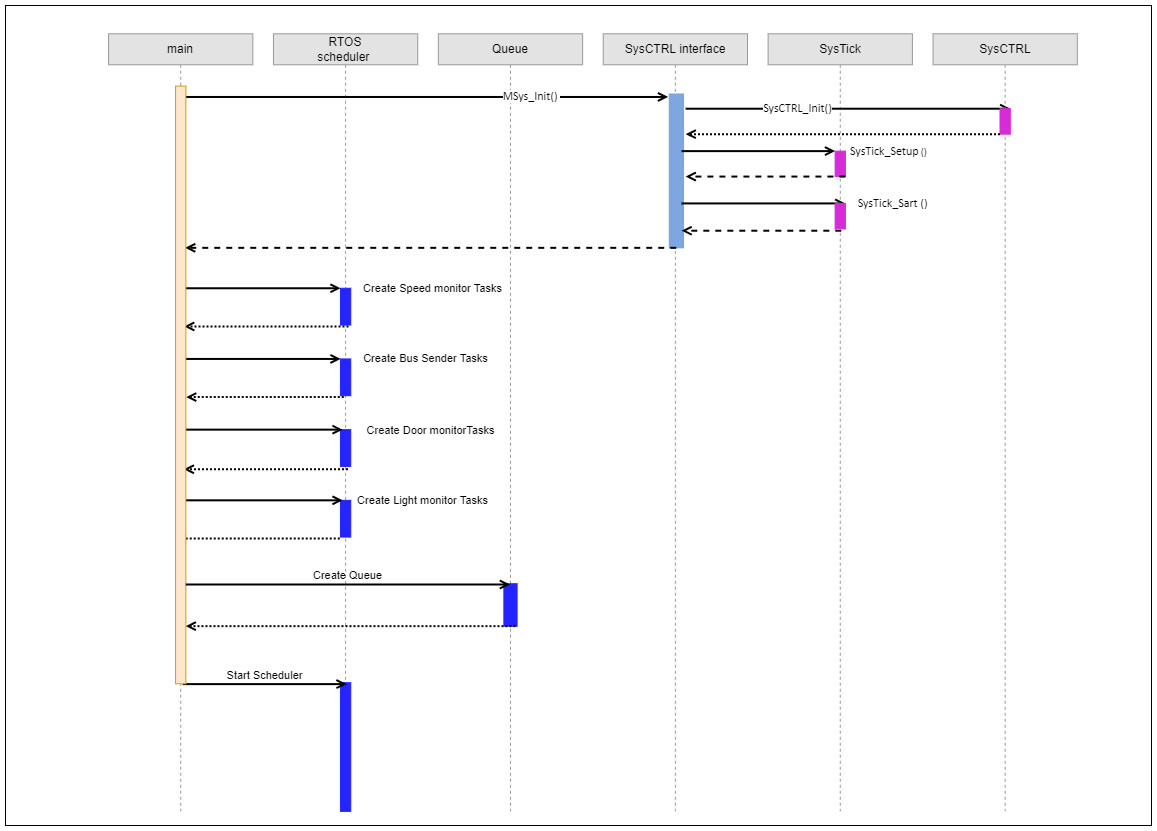

The diagram above was exported from draw.io. Its source (the exported page's mxGraphModel, read from the mxfile embedded in the PNG):
<mxGraphModel dx="1964" dy="505" grid="1" gridSize="10" guides="1" tooltips="1" connect="1" arrows="1" fold="1" page="1" pageScale="1" pageWidth="1169" pageHeight="827" math="0" shadow="0">
  <root>
    <mxCell id="d8Mch1gYrQH53yuaXvF3-0" />
    <mxCell id="d8Mch1gYrQH53yuaXvF3-1" parent="d8Mch1gYrQH53yuaXvF3-0" />
    <mxCell id="d8Mch1gYrQH53yuaXvF3-2" value="" style="rounded=0;whiteSpace=wrap;html=1;container=1;collapsible=0;recursiveResize=1;fixedWidth=0;resizeWidth=0;resizeHeight=0;" parent="d8Mch1gYrQH53yuaXvF3-1" vertex="1">
      <mxGeometry x="-1156" y="9" width="1146" height="820" as="geometry" />
    </mxCell>
    <mxCell id="d8Mch1gYrQH53yuaXvF3-13" value="RTOS&lt;br&gt;scheduler&amp;nbsp;" style="shape=umlLifeline;perimeter=lifelinePerimeter;whiteSpace=wrap;html=1;container=1;collapsible=0;recursiveResize=0;outlineConnect=0;size=31;fillColor=#E3E3E3;strokeColor=#999999;" parent="d8Mch1gYrQH53yuaXvF3-2" vertex="1">
      <mxGeometry x="267.9496402877698" y="28.27586206896552" width="144.28057553956836" height="777.5862068965517" as="geometry" />
    </mxCell>
    <mxCell id="d8Mch1gYrQH53yuaXvF3-14" value="" style="html=1;points=[];perimeter=orthogonalPerimeter;fillColor=strokeColor;strokeColor=#2424FF;" parent="d8Mch1gYrQH53yuaXvF3-13" vertex="1">
      <mxGeometry x="66.98741007194245" y="395.8620689655174" width="10.305755395683454" height="36.758620689655174" as="geometry" />
    </mxCell>
    <mxCell id="pOMOnY9SrtHlW9k4Gpyg-8" value="" style="html=1;points=[];perimeter=orthogonalPerimeter;fillColor=strokeColor;strokeColor=#2424FF;" parent="d8Mch1gYrQH53yuaXvF3-13" vertex="1">
      <mxGeometry x="66.98741007194245" y="254.4827586206897" width="10.305755395683454" height="36.758620689655174" as="geometry" />
    </mxCell>
    <mxCell id="pOMOnY9SrtHlW9k4Gpyg-17" value="" style="html=1;points=[];perimeter=orthogonalPerimeter;fillColor=strokeColor;strokeColor=#2424FF;" parent="d8Mch1gYrQH53yuaXvF3-13" vertex="1">
      <mxGeometry x="66.98741007194245" y="325.1724137931035" width="10.305755395683454" height="36.758620689655174" as="geometry" />
    </mxCell>
    <mxCell id="pOMOnY9SrtHlW9k4Gpyg-22" value="" style="html=1;points=[];perimeter=orthogonalPerimeter;fillColor=strokeColor;strokeColor=#2424FF;" parent="d8Mch1gYrQH53yuaXvF3-13" vertex="1">
      <mxGeometry x="66.98741007194245" y="466.5517241379311" width="10.305755395683454" height="36.758620689655174" as="geometry" />
    </mxCell>
    <mxCell id="d8Mch1gYrQH53yuaXvF3-15" value="" style="html=1;points=[];perimeter=orthogonalPerimeter;fillColor=strokeColor;strokeColor=#2424FF;" parent="d8Mch1gYrQH53yuaXvF3-13" vertex="1">
      <mxGeometry x="66.98741007194245" y="648.9310344827587" width="10.305755395683454" height="128.6551724137931" as="geometry" />
    </mxCell>
    <mxCell id="d8Mch1gYrQH53yuaXvF3-29" value="Queue" style="shape=umlLifeline;perimeter=lifelinePerimeter;whiteSpace=wrap;html=1;container=1;collapsible=0;recursiveResize=0;outlineConnect=0;size=31;fillColor=#E3E3E3;strokeColor=#999999;" parent="d8Mch1gYrQH53yuaXvF3-2" vertex="1">
      <mxGeometry x="432.8417266187051" y="28.27586206896552" width="144.28057553956836" height="777.5862068965517" as="geometry" />
    </mxCell>
    <mxCell id="d8Mch1gYrQH53yuaXvF3-30" value="" style="html=1;points=[];perimeter=orthogonalPerimeter;fillColor=strokeColor;strokeWidth=4;strokeColor=#2424FF;" parent="d8Mch1gYrQH53yuaXvF3-29" vertex="1">
      <mxGeometry x="66.98741007194245" y="551.3793103448277" width="10.305755395683454" height="39.58620689655173" as="geometry" />
    </mxCell>
    <mxCell id="d8Mch1gYrQH53yuaXvF3-119" value="SysCTRL interface" style="shape=umlLifeline;perimeter=lifelinePerimeter;whiteSpace=wrap;html=1;container=1;collapsible=0;recursiveResize=0;outlineConnect=0;size=31;fillColor=#E3E3E3;strokeColor=#999999;" parent="d8Mch1gYrQH53yuaXvF3-2" vertex="1">
      <mxGeometry x="597.7338129496403" y="28.27586206896552" width="144.28057553956836" height="777.5862068965517" as="geometry" />
    </mxCell>
    <mxCell id="d8Mch1gYrQH53yuaXvF3-120" value="" style="html=1;points=[];perimeter=orthogonalPerimeter;fillColor=strokeColor;strokeWidth=5;strokeColor=#7EA6E0;" parent="d8Mch1gYrQH53yuaXvF3-119" vertex="1">
      <mxGeometry x="68.0179856115108" y="62.20689655172416" width="10.305755395683454" height="149.86206896551727" as="geometry" />
    </mxCell>
    <mxCell id="pOMOnY9SrtHlW9k4Gpyg-0" value="" style="html=1;verticalAlign=bottom;labelBackgroundColor=none;endArrow=open;endFill=0;rounded=0;strokeWidth=2;" parent="d8Mch1gYrQH53yuaXvF3-119" target="d8Mch1gYrQH53yuaXvF3-146" edge="1">
      <mxGeometry width="160" relative="1" as="geometry">
        <mxPoint x="78.32374100719424" y="117.34482758620692" as="sourcePoint" />
        <mxPoint x="138.2661870503597" y="117.72413793103448" as="targetPoint" />
      </mxGeometry>
    </mxCell>
    <mxCell id="pOMOnY9SrtHlW9k4Gpyg-1" value="&lt;span style=&quot;font-size: 12px; font-family: Calibri, sans-serif;&quot;&gt;SysTick_Setup&lt;/span&gt;&lt;font style=&quot;font-family: Calibri, sans-serif;&quot; size=&quot;1&quot;&gt;&amp;nbsp;()&amp;nbsp;&lt;/font&gt;" style="edgeLabel;html=1;align=center;verticalAlign=middle;resizable=0;points=[];" parent="pOMOnY9SrtHlW9k4Gpyg-0" connectable="0" vertex="1">
      <mxGeometry x="-0.0021" y="-2" relative="1" as="geometry">
        <mxPoint x="130" y="-2" as="offset" />
      </mxGeometry>
    </mxCell>
    <mxCell id="pOMOnY9SrtHlW9k4Gpyg-3" value="" style="html=1;verticalAlign=bottom;labelBackgroundColor=none;endArrow=open;endFill=0;rounded=0;strokeWidth=2;" parent="d8Mch1gYrQH53yuaXvF3-119" edge="1">
      <mxGeometry width="160" relative="1" as="geometry">
        <mxPoint x="78.32374100719424" y="169.65517241379314" as="sourcePoint" />
        <mxPoint x="242.18525179856115" y="169.65517241379314" as="targetPoint" />
      </mxGeometry>
    </mxCell>
    <mxCell id="pOMOnY9SrtHlW9k4Gpyg-4" value="&lt;font style=&quot;font-family: Calibri, sans-serif;&quot; size=&quot;1&quot;&gt;&amp;nbsp;&lt;/font&gt;&lt;span style=&quot;font-size: 12px; font-family: Calibri, sans-serif; line-height: 12.84px;&quot;&gt;SysTick_Sart ()&lt;/span&gt;" style="edgeLabel;html=1;align=center;verticalAlign=middle;resizable=0;points=[];" parent="pOMOnY9SrtHlW9k4Gpyg-3" connectable="0" vertex="1">
      <mxGeometry x="-0.5556" y="-3" relative="1" as="geometry">
        <mxPoint x="173" y="-3" as="offset" />
      </mxGeometry>
    </mxCell>
    <mxCell id="pOMOnY9SrtHlW9k4Gpyg-6" value="" style="html=1;verticalAlign=bottom;labelBackgroundColor=none;endArrow=open;endFill=0;dashed=1;rounded=0;strokeWidth=2;" parent="d8Mch1gYrQH53yuaXvF3-119" edge="1">
      <mxGeometry width="160" relative="1" as="geometry">
        <mxPoint x="238.0629496402878" y="196.9310344827587" as="sourcePoint" />
        <mxPoint x="78.32374100719424" y="196.9310344827587" as="targetPoint" />
      </mxGeometry>
    </mxCell>
    <mxCell id="pOMOnY9SrtHlW9k4Gpyg-7" value="" style="html=1;verticalAlign=bottom;labelBackgroundColor=none;endArrow=open;endFill=0;dashed=1;rounded=0;strokeWidth=2;" parent="d8Mch1gYrQH53yuaXvF3-119" edge="1">
      <mxGeometry width="160" relative="1" as="geometry">
        <mxPoint x="73.0179856115108" y="214.06896551724142" as="sourcePoint" />
        <mxPoint x="-418.08860280196905" y="214.06896551724145" as="targetPoint" />
      </mxGeometry>
    </mxCell>
    <mxCell id="d8Mch1gYrQH53yuaXvF3-145" value="SysTick" style="shape=umlLifeline;perimeter=lifelinePerimeter;whiteSpace=wrap;html=1;container=1;collapsible=0;recursiveResize=0;outlineConnect=0;size=31;fillColor=#E3E3E3;strokeColor=#999999;" parent="d8Mch1gYrQH53yuaXvF3-2" vertex="1">
      <mxGeometry x="762.6258992805756" y="28.27586206896552" width="144.28057553956836" height="777.5862068965517" as="geometry" />
    </mxCell>
    <mxCell id="d8Mch1gYrQH53yuaXvF3-146" value="" style="html=1;points=[];perimeter=orthogonalPerimeter;fillColor=strokeColor;strokeColor=#D62BD6;" parent="d8Mch1gYrQH53yuaXvF3-145" vertex="1">
      <mxGeometry x="66.98741007194245" y="117.34482758620692" width="10.305755395683454" height="25.44827586206897" as="geometry" />
    </mxCell>
    <mxCell id="d8Mch1gYrQH53yuaXvF3-121" value="" style="html=1;verticalAlign=bottom;labelBackgroundColor=none;endArrow=open;endFill=0;rounded=0;strokeWidth=2;" parent="d8Mch1gYrQH53yuaXvF3-145" edge="1">
      <mxGeometry width="160" relative="1" as="geometry">
        <mxPoint x="-82.44604316546763" y="74.93103448275863" as="sourcePoint" />
        <mxPoint x="242.18525179856115" y="74.93103448275863" as="targetPoint" />
      </mxGeometry>
    </mxCell>
    <mxCell id="d8Mch1gYrQH53yuaXvF3-122" value="&lt;span style=&quot;line-height: 107%; font-family: Calibri, sans-serif;&quot;&gt;SysCTRL_Init()&lt;/span&gt;" style="edgeLabel;html=1;align=center;verticalAlign=middle;resizable=0;points=[];fontSize=12;" parent="d8Mch1gYrQH53yuaXvF3-121" vertex="1" connectable="0">
      <mxGeometry x="-0.5652" relative="1" as="geometry">
        <mxPoint x="40" y="-1" as="offset" />
      </mxGeometry>
    </mxCell>
    <mxCell id="pOMOnY9SrtHlW9k4Gpyg-2" value="" style="html=1;verticalAlign=bottom;labelBackgroundColor=none;endArrow=open;endFill=0;dashed=1;rounded=0;strokeWidth=2;" parent="d8Mch1gYrQH53yuaXvF3-145" edge="1">
      <mxGeometry width="160" relative="1" as="geometry">
        <mxPoint x="77.29316546762591" y="142.7931034482759" as="sourcePoint" />
        <mxPoint x="-82.44604316546763" y="142.7931034482759" as="targetPoint" />
      </mxGeometry>
    </mxCell>
    <mxCell id="pOMOnY9SrtHlW9k4Gpyg-5" value="" style="html=1;points=[];perimeter=orthogonalPerimeter;fillColor=strokeColor;strokeColor=#D62BD6;" parent="d8Mch1gYrQH53yuaXvF3-145" vertex="1">
      <mxGeometry x="66.98741007194245" y="169.65517241379314" width="10.305755395683454" height="25.44827586206897" as="geometry" />
    </mxCell>
    <mxCell id="d8Mch1gYrQH53yuaXvF3-147" value="SysCTRL" style="shape=umlLifeline;perimeter=lifelinePerimeter;whiteSpace=wrap;html=1;container=1;collapsible=0;recursiveResize=0;outlineConnect=0;size=31;fillColor=#E3E3E3;strokeColor=#999999;" parent="d8Mch1gYrQH53yuaXvF3-2" vertex="1">
      <mxGeometry x="927.5179856115109" y="28.27586206896552" width="144.28057553956836" height="777.5862068965517" as="geometry" />
    </mxCell>
    <mxCell id="d8Mch1gYrQH53yuaXvF3-148" value="" style="html=1;points=[];perimeter=orthogonalPerimeter;fillColor=strokeColor;strokeColor=#D62BD6;" parent="d8Mch1gYrQH53yuaXvF3-147" vertex="1">
      <mxGeometry x="66.98741007194245" y="74.93103448275863" width="10.305755395683454" height="25.44827586206897" as="geometry" />
    </mxCell>
    <mxCell id="d8Mch1gYrQH53yuaXvF3-151" value="" style="html=1;verticalAlign=bottom;labelBackgroundColor=none;endArrow=open;endFill=0;rounded=0;exitX=-0.447;exitY=0.952;exitDx=0;exitDy=0;exitPerimeter=0;dashed=1;dashPattern=1 1;strokeWidth=2;" parent="d8Mch1gYrQH53yuaXvF3-147" edge="1">
      <mxGeometry width="160" relative="1" as="geometry">
        <mxPoint x="66.99771582733788" y="100.37365517241378" as="sourcePoint" />
        <mxPoint x="-247.3381294964029" y="100.3793103448276" as="targetPoint" />
      </mxGeometry>
    </mxCell>
    <mxCell id="d8Mch1gYrQH53yuaXvF3-149" value="" style="html=1;verticalAlign=bottom;labelBackgroundColor=none;endArrow=open;endFill=0;rounded=0;strokeWidth=2;" parent="d8Mch1gYrQH53yuaXvF3-2" edge="1">
      <mxGeometry width="160" relative="1" as="geometry">
        <mxPoint x="180.35071942446046" y="91.4724137931032" as="sourcePoint" />
        <mxPoint x="662.6600719424462" y="91.4724137931032" as="targetPoint" />
      </mxGeometry>
    </mxCell>
    <mxCell id="d8Mch1gYrQH53yuaXvF3-150" value="&lt;span style=&quot;font-size: 12px; line-height: 107%; font-family: Calibri, sans-serif;&quot;&gt;MSys_Init()&amp;nbsp;&lt;/span&gt;" style="edgeLabel;html=1;align=center;verticalAlign=middle;resizable=0;points=[];" parent="d8Mch1gYrQH53yuaXvF3-149" vertex="1" connectable="0">
      <mxGeometry x="0.8929" relative="1" as="geometry">
        <mxPoint x="-111" y="-1" as="offset" />
      </mxGeometry>
    </mxCell>
    <mxCell id="d8Mch1gYrQH53yuaXvF3-8" value="main" style="shape=umlLifeline;perimeter=lifelinePerimeter;whiteSpace=wrap;html=1;container=1;collapsible=0;recursiveResize=0;outlineConnect=0;size=31;fillColor=#E3E3E3;strokeColor=#999999;" parent="d8Mch1gYrQH53yuaXvF3-2" vertex="1">
      <mxGeometry x="103.05755395683454" y="28.27586206896552" width="144.28057553956836" height="777.5862068965517" as="geometry" />
    </mxCell>
    <mxCell id="pOMOnY9SrtHlW9k4Gpyg-9" value="" style="html=1;verticalAlign=bottom;labelBackgroundColor=none;endArrow=open;endFill=0;rounded=0;strokeWidth=2;exitX=1.186;exitY=0.444;exitDx=0;exitDy=0;exitPerimeter=0;" parent="d8Mch1gYrQH53yuaXvF3-8" edge="1">
      <mxGeometry width="160" relative="1" as="geometry">
        <mxPoint x="75.23201438848922" y="254.48275862068954" as="sourcePoint" />
        <mxPoint x="232.0237769784174" y="254.48275862068954" as="targetPoint" />
      </mxGeometry>
    </mxCell>
    <mxCell id="pOMOnY9SrtHlW9k4Gpyg-10" value="Create Speed monitor Tasks" style="edgeLabel;html=1;align=center;verticalAlign=middle;resizable=0;points=[];" parent="pOMOnY9SrtHlW9k4Gpyg-9" connectable="0" vertex="1">
      <mxGeometry x="-0.4741" y="6" relative="1" as="geometry">
        <mxPoint x="207" y="6" as="offset" />
      </mxGeometry>
    </mxCell>
    <mxCell id="d8Mch1gYrQH53yuaXvF3-157" value="" style="html=1;verticalAlign=bottom;labelBackgroundColor=none;endArrow=open;endFill=0;rounded=0;strokeWidth=2;dashed=1;dashPattern=1 1;" parent="d8Mch1gYrQH53yuaXvF3-8" edge="1">
      <mxGeometry width="160" relative="1" as="geometry">
        <mxPoint x="240.00179856115108" y="292.65517241379314" as="sourcePoint" />
        <mxPoint x="75.58765619083681" y="292.65517241379297" as="targetPoint" />
        <Array as="points">
          <mxPoint x="182.6811870503597" y="292.65517241379314" />
        </Array>
      </mxGeometry>
    </mxCell>
    <mxCell id="d8Mch1gYrQH53yuaXvF3-155" value="" style="html=1;verticalAlign=bottom;labelBackgroundColor=none;endArrow=open;endFill=0;rounded=0;strokeWidth=2;exitX=1.186;exitY=0.444;exitDx=0;exitDy=0;exitPerimeter=0;" parent="d8Mch1gYrQH53yuaXvF3-8" edge="1">
      <mxGeometry width="160" relative="1" as="geometry">
        <mxPoint x="75.23201438848933" y="325.1724137931033" as="sourcePoint" />
        <mxPoint x="232.02377697841726" y="325.1724137931033" as="targetPoint" />
      </mxGeometry>
    </mxCell>
    <mxCell id="d8Mch1gYrQH53yuaXvF3-156" value="Create Bus Sender Tasks" style="edgeLabel;html=1;align=center;verticalAlign=middle;resizable=0;points=[];" parent="d8Mch1gYrQH53yuaXvF3-155" vertex="1" connectable="0">
      <mxGeometry x="-0.4741" y="6" relative="1" as="geometry">
        <mxPoint x="200" y="5" as="offset" />
      </mxGeometry>
    </mxCell>
    <mxCell id="pOMOnY9SrtHlW9k4Gpyg-15" value="" style="html=1;verticalAlign=bottom;labelBackgroundColor=none;endArrow=open;endFill=0;rounded=0;strokeWidth=2;dashed=1;dashPattern=1 1;" parent="d8Mch1gYrQH53yuaXvF3-8" edge="1">
      <mxGeometry width="160" relative="1" as="geometry">
        <mxPoint x="235.17938848920878" y="363.344827586207" as="sourcePoint" />
        <mxPoint x="77.58765619083681" y="363.34482758620703" as="targetPoint" />
        <Array as="points">
          <mxPoint x="184.68118705035982" y="363.344827586207" />
        </Array>
      </mxGeometry>
    </mxCell>
    <mxCell id="pOMOnY9SrtHlW9k4Gpyg-16" value="" style="html=1;verticalAlign=bottom;labelBackgroundColor=none;endArrow=open;endFill=0;rounded=0;strokeWidth=2;dashed=1;dashPattern=1 1;" parent="d8Mch1gYrQH53yuaXvF3-8" edge="1">
      <mxGeometry width="160" relative="1" as="geometry">
        <mxPoint x="239.48514388489224" y="435.44827586206907" as="sourcePoint" />
        <mxPoint x="75.23272513024042" y="435.44827586206907" as="targetPoint" />
        <Array as="points">
          <mxPoint x="188.9869424460433" y="435.44827586206907" />
        </Array>
      </mxGeometry>
    </mxCell>
    <mxCell id="pOMOnY9SrtHlW9k4Gpyg-26" value="" style="html=1;verticalAlign=bottom;labelBackgroundColor=none;endArrow=open;endFill=0;rounded=0;strokeWidth=2;exitX=1.186;exitY=0.444;exitDx=0;exitDy=0;exitPerimeter=0;" parent="d8Mch1gYrQH53yuaXvF3-8" edge="1">
      <mxGeometry width="160" relative="1" as="geometry">
        <mxPoint x="77.29316546762591" y="395.8620689655172" as="sourcePoint" />
        <mxPoint x="234.08492805755432" y="395.8620689655172" as="targetPoint" />
      </mxGeometry>
    </mxCell>
    <mxCell id="pOMOnY9SrtHlW9k4Gpyg-27" value="Create Door monitorTasks" style="edgeLabel;html=1;align=center;verticalAlign=middle;resizable=0;points=[];" parent="pOMOnY9SrtHlW9k4Gpyg-26" connectable="0" vertex="1">
      <mxGeometry x="-0.4741" y="6" relative="1" as="geometry">
        <mxPoint x="203" y="6" as="offset" />
      </mxGeometry>
    </mxCell>
    <mxCell id="pOMOnY9SrtHlW9k4Gpyg-28" value="" style="html=1;verticalAlign=bottom;labelBackgroundColor=none;endArrow=open;endFill=0;rounded=0;strokeWidth=2;exitX=1.186;exitY=0.444;exitDx=0;exitDy=0;exitPerimeter=0;" parent="d8Mch1gYrQH53yuaXvF3-8" edge="1">
      <mxGeometry width="160" relative="1" as="geometry">
        <mxPoint x="77.29316546762591" y="466.55172413793093" as="sourcePoint" />
        <mxPoint x="234.08492805755432" y="466.55172413793093" as="targetPoint" />
      </mxGeometry>
    </mxCell>
    <mxCell id="pOMOnY9SrtHlW9k4Gpyg-29" value="Create Light monitor Tasks" style="edgeLabel;html=1;align=center;verticalAlign=middle;resizable=0;points=[];" parent="pOMOnY9SrtHlW9k4Gpyg-28" connectable="0" vertex="1">
      <mxGeometry x="-0.4741" y="6" relative="1" as="geometry">
        <mxPoint x="195" y="6" as="offset" />
      </mxGeometry>
    </mxCell>
    <mxCell id="pOMOnY9SrtHlW9k4Gpyg-25" value="" style="html=1;verticalAlign=bottom;labelBackgroundColor=none;endArrow=open;endFill=0;rounded=0;strokeWidth=2;dashed=1;dashPattern=1 1;" parent="d8Mch1gYrQH53yuaXvF3-8" edge="1">
      <mxGeometry width="160" relative="1" as="geometry">
        <mxPoint x="231.24053956834547" y="504.72413793103453" as="sourcePoint" />
        <mxPoint x="66.98812081369367" y="504.72413793103453" as="targetPoint" />
        <Array as="points">
          <mxPoint x="180.74233812949652" y="504.72413793103453" />
        </Array>
      </mxGeometry>
    </mxCell>
    <mxCell id="d8Mch1gYrQH53yuaXvF3-158" value="" style="html=1;verticalAlign=bottom;labelBackgroundColor=none;endArrow=open;endFill=0;rounded=0;strokeWidth=2;dashed=1;dashPattern=1 1;" parent="d8Mch1gYrQH53yuaXvF3-8" edge="1">
      <mxGeometry width="160" relative="1" as="geometry">
        <mxPoint x="406.9244604316547" y="592.3793103448277" as="sourcePoint" />
        <mxPoint x="77.14028776978418" y="592.3793103448277" as="targetPoint" />
      </mxGeometry>
    </mxCell>
    <mxCell id="d8Mch1gYrQH53yuaXvF3-11" value="Start Scheduler" style="html=1;verticalAlign=bottom;labelBackgroundColor=none;endArrow=open;endFill=0;rounded=0;strokeWidth=2;" parent="d8Mch1gYrQH53yuaXvF3-8" edge="1">
      <mxGeometry width="160" relative="1" as="geometry">
        <mxPoint x="74.20143884892087" y="650.344827586207" as="sourcePoint" />
        <mxPoint x="238.0629496402878" y="650.344827586207" as="targetPoint" />
      </mxGeometry>
    </mxCell>
    <mxCell id="d8Mch1gYrQH53yuaXvF3-9" value="" style="html=1;points=[];perimeter=orthogonalPerimeter;fillColor=#ffe6cc;strokeColor=#d79b00;" parent="d8Mch1gYrQH53yuaXvF3-8" vertex="1">
      <mxGeometry x="66.99" y="52.31" width="10.31" height="597.69" as="geometry" />
    </mxCell>
    <mxCell id="d8Mch1gYrQH53yuaXvF3-10" value="Create Queue" style="html=1;verticalAlign=bottom;labelBackgroundColor=none;endArrow=open;endFill=0;rounded=0;strokeWidth=2;" parent="d8Mch1gYrQH53yuaXvF3-8" source="d8Mch1gYrQH53yuaXvF3-9" edge="1">
      <mxGeometry width="160" relative="1" as="geometry">
        <mxPoint x="122.94244604316555" y="550.7241379310344" as="sourcePoint" />
        <mxPoint x="401.4244604316548" y="550.7241379310344" as="targetPoint" />
      </mxGeometry>
    </mxCell>
  </root>
</mxGraphModel>